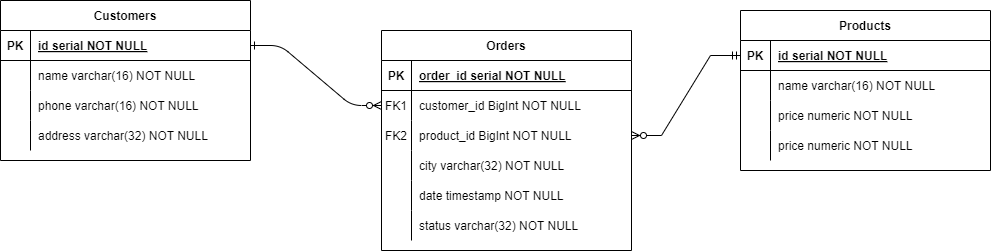

The diagram above was exported from draw.io. Its source (the exported page's mxGraphModel, read from the mxfile embedded in the PNG):
<mxGraphModel dx="1434" dy="836" grid="1" gridSize="10" guides="1" tooltips="1" connect="1" arrows="1" fold="1" page="1" pageScale="1" pageWidth="850" pageHeight="1100" math="0" shadow="0" extFonts="Permanent Marker^https://fonts.googleapis.com/css?family=Permanent+Marker">
  <root>
    <mxCell id="0" />
    <mxCell id="1" parent="0" />
    <mxCell id="C-vyLk0tnHw3VtMMgP7b-1" value="" style="edgeStyle=entityRelationEdgeStyle;endArrow=ERzeroToMany;startArrow=ERone;endFill=1;startFill=0;" parent="1" source="C-vyLk0tnHw3VtMMgP7b-24" target="C-vyLk0tnHw3VtMMgP7b-6" edge="1">
      <mxGeometry width="100" height="100" relative="1" as="geometry">
        <mxPoint x="340" y="720" as="sourcePoint" />
        <mxPoint x="440" y="620" as="targetPoint" />
      </mxGeometry>
    </mxCell>
    <mxCell id="C-vyLk0tnHw3VtMMgP7b-2" value="Orders" style="shape=table;startSize=30;container=1;collapsible=1;childLayout=tableLayout;fixedRows=1;rowLines=0;fontStyle=1;align=center;resizeLast=1;" parent="1" vertex="1">
      <mxGeometry x="391" y="350" width="250" height="220" as="geometry" />
    </mxCell>
    <mxCell id="C-vyLk0tnHw3VtMMgP7b-3" value="" style="shape=partialRectangle;collapsible=0;dropTarget=0;pointerEvents=0;fillColor=none;points=[[0,0.5],[1,0.5]];portConstraint=eastwest;top=0;left=0;right=0;bottom=1;" parent="C-vyLk0tnHw3VtMMgP7b-2" vertex="1">
      <mxGeometry y="30" width="250" height="30" as="geometry" />
    </mxCell>
    <mxCell id="C-vyLk0tnHw3VtMMgP7b-4" value="PK" style="shape=partialRectangle;overflow=hidden;connectable=0;fillColor=none;top=0;left=0;bottom=0;right=0;fontStyle=1;" parent="C-vyLk0tnHw3VtMMgP7b-3" vertex="1">
      <mxGeometry width="30" height="30" as="geometry">
        <mxRectangle width="30" height="30" as="alternateBounds" />
      </mxGeometry>
    </mxCell>
    <mxCell id="C-vyLk0tnHw3VtMMgP7b-5" value="order_id serial NOT NULL " style="shape=partialRectangle;overflow=hidden;connectable=0;fillColor=none;top=0;left=0;bottom=0;right=0;align=left;spacingLeft=6;fontStyle=5;" parent="C-vyLk0tnHw3VtMMgP7b-3" vertex="1">
      <mxGeometry x="30" width="220" height="30" as="geometry">
        <mxRectangle width="220" height="30" as="alternateBounds" />
      </mxGeometry>
    </mxCell>
    <mxCell id="C-vyLk0tnHw3VtMMgP7b-6" value="" style="shape=partialRectangle;collapsible=0;dropTarget=0;pointerEvents=0;fillColor=none;points=[[0,0.5],[1,0.5]];portConstraint=eastwest;top=0;left=0;right=0;bottom=0;" parent="C-vyLk0tnHw3VtMMgP7b-2" vertex="1">
      <mxGeometry y="60" width="250" height="30" as="geometry" />
    </mxCell>
    <mxCell id="C-vyLk0tnHw3VtMMgP7b-7" value="FK1" style="shape=partialRectangle;overflow=hidden;connectable=0;fillColor=none;top=0;left=0;bottom=0;right=0;" parent="C-vyLk0tnHw3VtMMgP7b-6" vertex="1">
      <mxGeometry width="30" height="30" as="geometry">
        <mxRectangle width="30" height="30" as="alternateBounds" />
      </mxGeometry>
    </mxCell>
    <mxCell id="C-vyLk0tnHw3VtMMgP7b-8" value="customer_id BigInt NOT NULL" style="shape=partialRectangle;overflow=hidden;connectable=0;fillColor=none;top=0;left=0;bottom=0;right=0;align=left;spacingLeft=6;" parent="C-vyLk0tnHw3VtMMgP7b-6" vertex="1">
      <mxGeometry x="30" width="220" height="30" as="geometry">
        <mxRectangle width="220" height="30" as="alternateBounds" />
      </mxGeometry>
    </mxCell>
    <mxCell id="C-vyLk0tnHw3VtMMgP7b-9" value="" style="shape=partialRectangle;collapsible=0;dropTarget=0;pointerEvents=0;fillColor=none;points=[[0,0.5],[1,0.5]];portConstraint=eastwest;top=0;left=0;right=0;bottom=0;" parent="C-vyLk0tnHw3VtMMgP7b-2" vertex="1">
      <mxGeometry y="90" width="250" height="30" as="geometry" />
    </mxCell>
    <mxCell id="C-vyLk0tnHw3VtMMgP7b-10" value="FK2" style="shape=partialRectangle;overflow=hidden;connectable=0;fillColor=none;top=0;left=0;bottom=0;right=0;" parent="C-vyLk0tnHw3VtMMgP7b-9" vertex="1">
      <mxGeometry width="30" height="30" as="geometry">
        <mxRectangle width="30" height="30" as="alternateBounds" />
      </mxGeometry>
    </mxCell>
    <mxCell id="C-vyLk0tnHw3VtMMgP7b-11" value="product_id BigInt NOT NULL" style="shape=partialRectangle;overflow=hidden;connectable=0;fillColor=none;top=0;left=0;bottom=0;right=0;align=left;spacingLeft=6;" parent="C-vyLk0tnHw3VtMMgP7b-9" vertex="1">
      <mxGeometry x="30" width="220" height="30" as="geometry">
        <mxRectangle width="220" height="30" as="alternateBounds" />
      </mxGeometry>
    </mxCell>
    <mxCell id="TS6MwxijsVyIRaPwGrWc-11" value="" style="shape=partialRectangle;collapsible=0;dropTarget=0;pointerEvents=0;fillColor=none;points=[[0,0.5],[1,0.5]];portConstraint=eastwest;top=0;left=0;right=0;bottom=0;" vertex="1" parent="C-vyLk0tnHw3VtMMgP7b-2">
      <mxGeometry y="120" width="250" height="30" as="geometry" />
    </mxCell>
    <mxCell id="TS6MwxijsVyIRaPwGrWc-12" value="" style="shape=partialRectangle;overflow=hidden;connectable=0;fillColor=none;top=0;left=0;bottom=0;right=0;" vertex="1" parent="TS6MwxijsVyIRaPwGrWc-11">
      <mxGeometry width="30" height="30" as="geometry">
        <mxRectangle width="30" height="30" as="alternateBounds" />
      </mxGeometry>
    </mxCell>
    <mxCell id="TS6MwxijsVyIRaPwGrWc-13" value="city varchar(32) NOT NULL" style="shape=partialRectangle;overflow=hidden;connectable=0;fillColor=none;top=0;left=0;bottom=0;right=0;align=left;spacingLeft=6;" vertex="1" parent="TS6MwxijsVyIRaPwGrWc-11">
      <mxGeometry x="30" width="220" height="30" as="geometry">
        <mxRectangle width="220" height="30" as="alternateBounds" />
      </mxGeometry>
    </mxCell>
    <mxCell id="TS6MwxijsVyIRaPwGrWc-14" value="" style="shape=partialRectangle;collapsible=0;dropTarget=0;pointerEvents=0;fillColor=none;points=[[0,0.5],[1,0.5]];portConstraint=eastwest;top=0;left=0;right=0;bottom=0;" vertex="1" parent="C-vyLk0tnHw3VtMMgP7b-2">
      <mxGeometry y="150" width="250" height="30" as="geometry" />
    </mxCell>
    <mxCell id="TS6MwxijsVyIRaPwGrWc-15" value="" style="shape=partialRectangle;overflow=hidden;connectable=0;fillColor=none;top=0;left=0;bottom=0;right=0;" vertex="1" parent="TS6MwxijsVyIRaPwGrWc-14">
      <mxGeometry width="30" height="30" as="geometry">
        <mxRectangle width="30" height="30" as="alternateBounds" />
      </mxGeometry>
    </mxCell>
    <mxCell id="TS6MwxijsVyIRaPwGrWc-16" value="date timestamp NOT NULL" style="shape=partialRectangle;overflow=hidden;connectable=0;fillColor=none;top=0;left=0;bottom=0;right=0;align=left;spacingLeft=6;" vertex="1" parent="TS6MwxijsVyIRaPwGrWc-14">
      <mxGeometry x="30" width="220" height="30" as="geometry">
        <mxRectangle width="220" height="30" as="alternateBounds" />
      </mxGeometry>
    </mxCell>
    <mxCell id="TS6MwxijsVyIRaPwGrWc-17" value="" style="shape=partialRectangle;collapsible=0;dropTarget=0;pointerEvents=0;fillColor=none;points=[[0,0.5],[1,0.5]];portConstraint=eastwest;top=0;left=0;right=0;bottom=0;" vertex="1" parent="C-vyLk0tnHw3VtMMgP7b-2">
      <mxGeometry y="180" width="250" height="30" as="geometry" />
    </mxCell>
    <mxCell id="TS6MwxijsVyIRaPwGrWc-18" value="" style="shape=partialRectangle;overflow=hidden;connectable=0;fillColor=none;top=0;left=0;bottom=0;right=0;" vertex="1" parent="TS6MwxijsVyIRaPwGrWc-17">
      <mxGeometry width="30" height="30" as="geometry">
        <mxRectangle width="30" height="30" as="alternateBounds" />
      </mxGeometry>
    </mxCell>
    <mxCell id="TS6MwxijsVyIRaPwGrWc-19" value="status varchar(32) NOT NULL" style="shape=partialRectangle;overflow=hidden;connectable=0;fillColor=none;top=0;left=0;bottom=0;right=0;align=left;spacingLeft=6;" vertex="1" parent="TS6MwxijsVyIRaPwGrWc-17">
      <mxGeometry x="30" width="220" height="30" as="geometry">
        <mxRectangle width="220" height="30" as="alternateBounds" />
      </mxGeometry>
    </mxCell>
    <mxCell id="C-vyLk0tnHw3VtMMgP7b-13" value="Products" style="shape=table;startSize=30;container=1;collapsible=1;childLayout=tableLayout;fixedRows=1;rowLines=0;fontStyle=1;align=center;resizeLast=1;" parent="1" vertex="1">
      <mxGeometry x="750" y="330" width="250" height="160" as="geometry" />
    </mxCell>
    <mxCell id="C-vyLk0tnHw3VtMMgP7b-14" value="" style="shape=partialRectangle;collapsible=0;dropTarget=0;pointerEvents=0;fillColor=none;points=[[0,0.5],[1,0.5]];portConstraint=eastwest;top=0;left=0;right=0;bottom=1;" parent="C-vyLk0tnHw3VtMMgP7b-13" vertex="1">
      <mxGeometry y="30" width="250" height="30" as="geometry" />
    </mxCell>
    <mxCell id="C-vyLk0tnHw3VtMMgP7b-15" value="PK" style="shape=partialRectangle;overflow=hidden;connectable=0;fillColor=none;top=0;left=0;bottom=0;right=0;fontStyle=1;" parent="C-vyLk0tnHw3VtMMgP7b-14" vertex="1">
      <mxGeometry width="30" height="30" as="geometry">
        <mxRectangle width="30" height="30" as="alternateBounds" />
      </mxGeometry>
    </mxCell>
    <mxCell id="C-vyLk0tnHw3VtMMgP7b-16" value="id serial NOT NULL " style="shape=partialRectangle;overflow=hidden;connectable=0;fillColor=none;top=0;left=0;bottom=0;right=0;align=left;spacingLeft=6;fontStyle=5;" parent="C-vyLk0tnHw3VtMMgP7b-14" vertex="1">
      <mxGeometry x="30" width="220" height="30" as="geometry">
        <mxRectangle width="220" height="30" as="alternateBounds" />
      </mxGeometry>
    </mxCell>
    <mxCell id="C-vyLk0tnHw3VtMMgP7b-17" value="" style="shape=partialRectangle;collapsible=0;dropTarget=0;pointerEvents=0;fillColor=none;points=[[0,0.5],[1,0.5]];portConstraint=eastwest;top=0;left=0;right=0;bottom=0;" parent="C-vyLk0tnHw3VtMMgP7b-13" vertex="1">
      <mxGeometry y="60" width="250" height="30" as="geometry" />
    </mxCell>
    <mxCell id="C-vyLk0tnHw3VtMMgP7b-18" value="" style="shape=partialRectangle;overflow=hidden;connectable=0;fillColor=none;top=0;left=0;bottom=0;right=0;" parent="C-vyLk0tnHw3VtMMgP7b-17" vertex="1">
      <mxGeometry width="30" height="30" as="geometry">
        <mxRectangle width="30" height="30" as="alternateBounds" />
      </mxGeometry>
    </mxCell>
    <mxCell id="C-vyLk0tnHw3VtMMgP7b-19" value="name varchar(16) NOT NULL" style="shape=partialRectangle;overflow=hidden;connectable=0;fillColor=none;top=0;left=0;bottom=0;right=0;align=left;spacingLeft=6;" parent="C-vyLk0tnHw3VtMMgP7b-17" vertex="1">
      <mxGeometry x="30" width="220" height="30" as="geometry">
        <mxRectangle width="220" height="30" as="alternateBounds" />
      </mxGeometry>
    </mxCell>
    <mxCell id="C-vyLk0tnHw3VtMMgP7b-20" value="" style="shape=partialRectangle;collapsible=0;dropTarget=0;pointerEvents=0;fillColor=none;points=[[0,0.5],[1,0.5]];portConstraint=eastwest;top=0;left=0;right=0;bottom=0;" parent="C-vyLk0tnHw3VtMMgP7b-13" vertex="1">
      <mxGeometry y="90" width="250" height="30" as="geometry" />
    </mxCell>
    <mxCell id="C-vyLk0tnHw3VtMMgP7b-21" value="" style="shape=partialRectangle;overflow=hidden;connectable=0;fillColor=none;top=0;left=0;bottom=0;right=0;" parent="C-vyLk0tnHw3VtMMgP7b-20" vertex="1">
      <mxGeometry width="30" height="30" as="geometry">
        <mxRectangle width="30" height="30" as="alternateBounds" />
      </mxGeometry>
    </mxCell>
    <mxCell id="C-vyLk0tnHw3VtMMgP7b-22" value="price numeric NOT NULL" style="shape=partialRectangle;overflow=hidden;connectable=0;fillColor=none;top=0;left=0;bottom=0;right=0;align=left;spacingLeft=6;" parent="C-vyLk0tnHw3VtMMgP7b-20" vertex="1">
      <mxGeometry x="30" width="220" height="30" as="geometry">
        <mxRectangle width="220" height="30" as="alternateBounds" />
      </mxGeometry>
    </mxCell>
    <mxCell id="TS6MwxijsVyIRaPwGrWc-20" value="" style="shape=partialRectangle;collapsible=0;dropTarget=0;pointerEvents=0;fillColor=none;points=[[0,0.5],[1,0.5]];portConstraint=eastwest;top=0;left=0;right=0;bottom=0;" vertex="1" parent="C-vyLk0tnHw3VtMMgP7b-13">
      <mxGeometry y="120" width="250" height="30" as="geometry" />
    </mxCell>
    <mxCell id="TS6MwxijsVyIRaPwGrWc-21" value="" style="shape=partialRectangle;overflow=hidden;connectable=0;fillColor=none;top=0;left=0;bottom=0;right=0;" vertex="1" parent="TS6MwxijsVyIRaPwGrWc-20">
      <mxGeometry width="30" height="30" as="geometry">
        <mxRectangle width="30" height="30" as="alternateBounds" />
      </mxGeometry>
    </mxCell>
    <mxCell id="TS6MwxijsVyIRaPwGrWc-22" value="price numeric NOT NULL" style="shape=partialRectangle;overflow=hidden;connectable=0;fillColor=none;top=0;left=0;bottom=0;right=0;align=left;spacingLeft=6;" vertex="1" parent="TS6MwxijsVyIRaPwGrWc-20">
      <mxGeometry x="30" width="220" height="30" as="geometry">
        <mxRectangle width="220" height="30" as="alternateBounds" />
      </mxGeometry>
    </mxCell>
    <mxCell id="C-vyLk0tnHw3VtMMgP7b-23" value="Customers" style="shape=table;startSize=30;container=1;collapsible=1;childLayout=tableLayout;fixedRows=1;rowLines=0;fontStyle=1;align=center;resizeLast=1;" parent="1" vertex="1">
      <mxGeometry x="10" y="320" width="250" height="160" as="geometry" />
    </mxCell>
    <mxCell id="C-vyLk0tnHw3VtMMgP7b-24" value="" style="shape=partialRectangle;collapsible=0;dropTarget=0;pointerEvents=0;fillColor=none;points=[[0,0.5],[1,0.5]];portConstraint=eastwest;top=0;left=0;right=0;bottom=1;" parent="C-vyLk0tnHw3VtMMgP7b-23" vertex="1">
      <mxGeometry y="30" width="250" height="30" as="geometry" />
    </mxCell>
    <mxCell id="C-vyLk0tnHw3VtMMgP7b-25" value="PK" style="shape=partialRectangle;overflow=hidden;connectable=0;fillColor=none;top=0;left=0;bottom=0;right=0;fontStyle=1;" parent="C-vyLk0tnHw3VtMMgP7b-24" vertex="1">
      <mxGeometry width="30" height="30" as="geometry">
        <mxRectangle width="30" height="30" as="alternateBounds" />
      </mxGeometry>
    </mxCell>
    <mxCell id="C-vyLk0tnHw3VtMMgP7b-26" value="id serial NOT NULL " style="shape=partialRectangle;overflow=hidden;connectable=0;fillColor=none;top=0;left=0;bottom=0;right=0;align=left;spacingLeft=6;fontStyle=5;" parent="C-vyLk0tnHw3VtMMgP7b-24" vertex="1">
      <mxGeometry x="30" width="220" height="30" as="geometry">
        <mxRectangle width="220" height="30" as="alternateBounds" />
      </mxGeometry>
    </mxCell>
    <mxCell id="C-vyLk0tnHw3VtMMgP7b-27" value="" style="shape=partialRectangle;collapsible=0;dropTarget=0;pointerEvents=0;fillColor=none;points=[[0,0.5],[1,0.5]];portConstraint=eastwest;top=0;left=0;right=0;bottom=0;" parent="C-vyLk0tnHw3VtMMgP7b-23" vertex="1">
      <mxGeometry y="60" width="250" height="30" as="geometry" />
    </mxCell>
    <mxCell id="C-vyLk0tnHw3VtMMgP7b-28" value="" style="shape=partialRectangle;overflow=hidden;connectable=0;fillColor=none;top=0;left=0;bottom=0;right=0;" parent="C-vyLk0tnHw3VtMMgP7b-27" vertex="1">
      <mxGeometry width="30" height="30" as="geometry">
        <mxRectangle width="30" height="30" as="alternateBounds" />
      </mxGeometry>
    </mxCell>
    <mxCell id="C-vyLk0tnHw3VtMMgP7b-29" value="name varchar(16) NOT NULL" style="shape=partialRectangle;overflow=hidden;connectable=0;fillColor=none;top=0;left=0;bottom=0;right=0;align=left;spacingLeft=6;" parent="C-vyLk0tnHw3VtMMgP7b-27" vertex="1">
      <mxGeometry x="30" width="220" height="30" as="geometry">
        <mxRectangle width="220" height="30" as="alternateBounds" />
      </mxGeometry>
    </mxCell>
    <mxCell id="TS6MwxijsVyIRaPwGrWc-4" value="" style="shape=partialRectangle;collapsible=0;dropTarget=0;pointerEvents=0;fillColor=none;points=[[0,0.5],[1,0.5]];portConstraint=eastwest;top=0;left=0;right=0;bottom=0;" vertex="1" parent="C-vyLk0tnHw3VtMMgP7b-23">
      <mxGeometry y="90" width="250" height="30" as="geometry" />
    </mxCell>
    <mxCell id="TS6MwxijsVyIRaPwGrWc-5" value="" style="shape=partialRectangle;overflow=hidden;connectable=0;fillColor=none;top=0;left=0;bottom=0;right=0;" vertex="1" parent="TS6MwxijsVyIRaPwGrWc-4">
      <mxGeometry width="30" height="30" as="geometry">
        <mxRectangle width="30" height="30" as="alternateBounds" />
      </mxGeometry>
    </mxCell>
    <mxCell id="TS6MwxijsVyIRaPwGrWc-6" value="phone varchar(16) NOT NULL" style="shape=partialRectangle;overflow=hidden;connectable=0;fillColor=none;top=0;left=0;bottom=0;right=0;align=left;spacingLeft=6;" vertex="1" parent="TS6MwxijsVyIRaPwGrWc-4">
      <mxGeometry x="30" width="220" height="30" as="geometry">
        <mxRectangle width="220" height="30" as="alternateBounds" />
      </mxGeometry>
    </mxCell>
    <mxCell id="TS6MwxijsVyIRaPwGrWc-7" value="" style="shape=partialRectangle;collapsible=0;dropTarget=0;pointerEvents=0;fillColor=none;points=[[0,0.5],[1,0.5]];portConstraint=eastwest;top=0;left=0;right=0;bottom=0;" vertex="1" parent="C-vyLk0tnHw3VtMMgP7b-23">
      <mxGeometry y="120" width="250" height="30" as="geometry" />
    </mxCell>
    <mxCell id="TS6MwxijsVyIRaPwGrWc-8" value="" style="shape=partialRectangle;overflow=hidden;connectable=0;fillColor=none;top=0;left=0;bottom=0;right=0;" vertex="1" parent="TS6MwxijsVyIRaPwGrWc-7">
      <mxGeometry width="30" height="30" as="geometry">
        <mxRectangle width="30" height="30" as="alternateBounds" />
      </mxGeometry>
    </mxCell>
    <mxCell id="TS6MwxijsVyIRaPwGrWc-9" value="address varchar(32) NOT NULL" style="shape=partialRectangle;overflow=hidden;connectable=0;fillColor=none;top=0;left=0;bottom=0;right=0;align=left;spacingLeft=6;" vertex="1" parent="TS6MwxijsVyIRaPwGrWc-7">
      <mxGeometry x="30" width="220" height="30" as="geometry">
        <mxRectangle width="220" height="30" as="alternateBounds" />
      </mxGeometry>
    </mxCell>
    <mxCell id="TS6MwxijsVyIRaPwGrWc-10" value="" style="edgeStyle=entityRelationEdgeStyle;fontSize=12;html=1;endArrow=ERzeroToMany;startArrow=ERmandOne;rounded=0;exitX=0;exitY=0.5;exitDx=0;exitDy=0;entryX=1;entryY=0.5;entryDx=0;entryDy=0;" edge="1" parent="1" source="C-vyLk0tnHw3VtMMgP7b-14" target="C-vyLk0tnHw3VtMMgP7b-9">
      <mxGeometry width="100" height="100" relative="1" as="geometry">
        <mxPoint x="540" y="480" as="sourcePoint" />
        <mxPoint x="640" y="380" as="targetPoint" />
      </mxGeometry>
    </mxCell>
  </root>
</mxGraphModel>